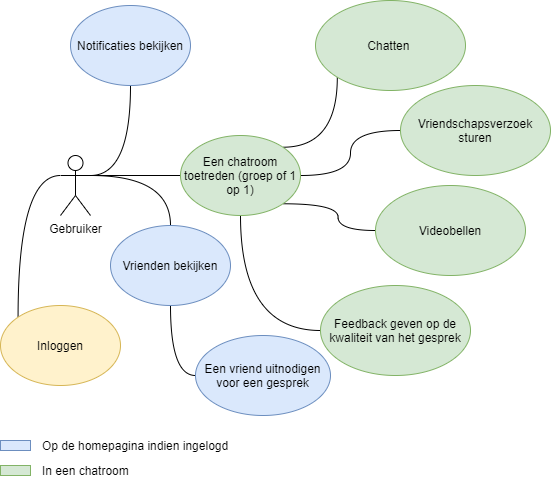

The diagram above was exported from draw.io. Its source (the exported page's mxGraphModel, read from the mxfile embedded in the PNG):
<mxGraphModel dx="1483" dy="781" grid="1" gridSize="10" guides="1" tooltips="1" connect="1" arrows="1" fold="1" page="1" pageScale="1" pageWidth="850" pageHeight="1100" math="0" shadow="0">
  <root>
    <mxCell id="0" />
    <mxCell id="1" parent="0" />
    <mxCell id="scNLiY2tEJv4tR6PYOHO-5" style="edgeStyle=orthogonalEdgeStyle;rounded=0;orthogonalLoop=1;jettySize=auto;html=1;exitX=1;exitY=0.3333333333333333;exitDx=0;exitDy=0;exitPerimeter=0;entryX=0;entryY=0.5;entryDx=0;entryDy=0;endArrow=none;endFill=0;" edge="1" parent="1" source="scNLiY2tEJv4tR6PYOHO-1" target="scNLiY2tEJv4tR6PYOHO-4">
      <mxGeometry relative="1" as="geometry" />
    </mxCell>
    <mxCell id="scNLiY2tEJv4tR6PYOHO-12" style="edgeStyle=orthogonalEdgeStyle;curved=1;rounded=0;orthogonalLoop=1;jettySize=auto;html=1;exitX=1;exitY=0.3333333333333333;exitDx=0;exitDy=0;exitPerimeter=0;entryX=0.5;entryY=1;entryDx=0;entryDy=0;endArrow=none;endFill=0;" edge="1" parent="1" source="scNLiY2tEJv4tR6PYOHO-1" target="scNLiY2tEJv4tR6PYOHO-11">
      <mxGeometry relative="1" as="geometry" />
    </mxCell>
    <mxCell id="scNLiY2tEJv4tR6PYOHO-19" style="edgeStyle=orthogonalEdgeStyle;curved=1;rounded=0;orthogonalLoop=1;jettySize=auto;html=1;exitX=1;exitY=0.3333333333333333;exitDx=0;exitDy=0;exitPerimeter=0;entryX=0.5;entryY=0;entryDx=0;entryDy=0;endArrow=none;endFill=0;" edge="1" parent="1" source="scNLiY2tEJv4tR6PYOHO-1" target="scNLiY2tEJv4tR6PYOHO-17">
      <mxGeometry relative="1" as="geometry" />
    </mxCell>
    <mxCell id="scNLiY2tEJv4tR6PYOHO-23" style="edgeStyle=orthogonalEdgeStyle;curved=1;rounded=0;orthogonalLoop=1;jettySize=auto;html=1;exitX=0;exitY=0.3333333333333333;exitDx=0;exitDy=0;exitPerimeter=0;entryX=0;entryY=0;entryDx=0;entryDy=0;endArrow=none;endFill=0;" edge="1" parent="1" source="scNLiY2tEJv4tR6PYOHO-1" target="scNLiY2tEJv4tR6PYOHO-22">
      <mxGeometry relative="1" as="geometry" />
    </mxCell>
    <mxCell id="scNLiY2tEJv4tR6PYOHO-1" value="Gebruiker&lt;br&gt;" style="shape=umlActor;verticalLabelPosition=bottom;verticalAlign=top;html=1;outlineConnect=0;" vertex="1" parent="1">
      <mxGeometry x="170" y="240" width="30" height="60" as="geometry" />
    </mxCell>
    <mxCell id="scNLiY2tEJv4tR6PYOHO-7" style="edgeStyle=orthogonalEdgeStyle;rounded=0;orthogonalLoop=1;jettySize=auto;html=1;exitX=1;exitY=0;exitDx=0;exitDy=0;entryX=0;entryY=1;entryDx=0;entryDy=0;endArrow=none;endFill=0;curved=1;" edge="1" parent="1" source="scNLiY2tEJv4tR6PYOHO-4" target="scNLiY2tEJv4tR6PYOHO-6">
      <mxGeometry relative="1" as="geometry" />
    </mxCell>
    <mxCell id="scNLiY2tEJv4tR6PYOHO-10" style="edgeStyle=orthogonalEdgeStyle;curved=1;rounded=0;orthogonalLoop=1;jettySize=auto;html=1;exitX=1;exitY=1;exitDx=0;exitDy=0;entryX=0;entryY=0.5;entryDx=0;entryDy=0;endArrow=none;endFill=0;" edge="1" parent="1" source="scNLiY2tEJv4tR6PYOHO-4" target="scNLiY2tEJv4tR6PYOHO-8">
      <mxGeometry relative="1" as="geometry" />
    </mxCell>
    <mxCell id="scNLiY2tEJv4tR6PYOHO-14" style="edgeStyle=orthogonalEdgeStyle;curved=1;rounded=0;orthogonalLoop=1;jettySize=auto;html=1;exitX=1;exitY=0.5;exitDx=0;exitDy=0;entryX=0;entryY=0.5;entryDx=0;entryDy=0;endArrow=none;endFill=0;" edge="1" parent="1" source="scNLiY2tEJv4tR6PYOHO-4" target="scNLiY2tEJv4tR6PYOHO-13">
      <mxGeometry relative="1" as="geometry" />
    </mxCell>
    <mxCell id="scNLiY2tEJv4tR6PYOHO-16" style="edgeStyle=orthogonalEdgeStyle;curved=1;rounded=0;orthogonalLoop=1;jettySize=auto;html=1;exitX=0.5;exitY=1;exitDx=0;exitDy=0;entryX=0;entryY=0.5;entryDx=0;entryDy=0;endArrow=none;endFill=0;" edge="1" parent="1" source="scNLiY2tEJv4tR6PYOHO-4" target="scNLiY2tEJv4tR6PYOHO-15">
      <mxGeometry relative="1" as="geometry" />
    </mxCell>
    <mxCell id="scNLiY2tEJv4tR6PYOHO-4" value="Een chatroom toetreden (groep of 1 op 1)" style="ellipse;whiteSpace=wrap;html=1;fillColor=#d5e8d4;strokeColor=#82b366;" vertex="1" parent="1">
      <mxGeometry x="290" y="220" width="120" height="80" as="geometry" />
    </mxCell>
    <mxCell id="scNLiY2tEJv4tR6PYOHO-6" value="Chatten&amp;nbsp;" style="ellipse;whiteSpace=wrap;html=1;fillColor=#d5e8d4;strokeColor=#82b366;" vertex="1" parent="1">
      <mxGeometry x="425" y="85" width="150" height="90" as="geometry" />
    </mxCell>
    <mxCell id="scNLiY2tEJv4tR6PYOHO-8" value="Videobellen" style="ellipse;whiteSpace=wrap;html=1;fillColor=#d5e8d4;strokeColor=#82b366;" vertex="1" parent="1">
      <mxGeometry x="485" y="270" width="150" height="90" as="geometry" />
    </mxCell>
    <mxCell id="scNLiY2tEJv4tR6PYOHO-11" value="Notificaties bekijken" style="ellipse;whiteSpace=wrap;html=1;fillColor=#dae8fc;strokeColor=#6c8ebf;" vertex="1" parent="1">
      <mxGeometry x="180" y="90" width="120" height="80" as="geometry" />
    </mxCell>
    <mxCell id="scNLiY2tEJv4tR6PYOHO-13" value="Vriendschapsverzoek sturen" style="ellipse;whiteSpace=wrap;html=1;fillColor=#d5e8d4;strokeColor=#82b366;" vertex="1" parent="1">
      <mxGeometry x="510" y="170" width="150" height="90" as="geometry" />
    </mxCell>
    <mxCell id="scNLiY2tEJv4tR6PYOHO-15" value="Feedback geven op de kwaliteit van het gesprek" style="ellipse;whiteSpace=wrap;html=1;fillColor=#d5e8d4;strokeColor=#82b366;" vertex="1" parent="1">
      <mxGeometry x="430" y="370" width="150" height="90" as="geometry" />
    </mxCell>
    <mxCell id="scNLiY2tEJv4tR6PYOHO-21" style="edgeStyle=orthogonalEdgeStyle;curved=1;rounded=0;orthogonalLoop=1;jettySize=auto;html=1;exitX=0.5;exitY=1;exitDx=0;exitDy=0;entryX=0;entryY=0.5;entryDx=0;entryDy=0;endArrow=none;endFill=0;" edge="1" parent="1" source="scNLiY2tEJv4tR6PYOHO-17" target="scNLiY2tEJv4tR6PYOHO-20">
      <mxGeometry relative="1" as="geometry" />
    </mxCell>
    <mxCell id="scNLiY2tEJv4tR6PYOHO-17" value="Vrienden bekijken" style="ellipse;whiteSpace=wrap;html=1;fillColor=#dae8fc;strokeColor=#6c8ebf;" vertex="1" parent="1">
      <mxGeometry x="220" y="310" width="120" height="80" as="geometry" />
    </mxCell>
    <mxCell id="scNLiY2tEJv4tR6PYOHO-20" value="Een vriend uitnodigen voor een gesprek" style="ellipse;whiteSpace=wrap;html=1;fillColor=#dae8fc;strokeColor=#6c8ebf;" vertex="1" parent="1">
      <mxGeometry x="305" y="420" width="135" height="80" as="geometry" />
    </mxCell>
    <mxCell id="scNLiY2tEJv4tR6PYOHO-22" value="Inloggen" style="ellipse;whiteSpace=wrap;html=1;fillColor=#fff2cc;strokeColor=#d6b656;" vertex="1" parent="1">
      <mxGeometry x="110" y="390" width="120" height="80" as="geometry" />
    </mxCell>
    <mxCell id="scNLiY2tEJv4tR6PYOHO-24" value="" style="rounded=0;whiteSpace=wrap;html=1;fillColor=#dae8fc;strokeColor=#6c8ebf;" vertex="1" parent="1">
      <mxGeometry x="110" y="525" width="30" height="10" as="geometry" />
    </mxCell>
    <mxCell id="scNLiY2tEJv4tR6PYOHO-26" value="" style="rounded=0;whiteSpace=wrap;html=1;fillColor=#d5e8d4;strokeColor=#82b366;" vertex="1" parent="1">
      <mxGeometry x="110" y="550" width="30" height="10" as="geometry" />
    </mxCell>
    <mxCell id="scNLiY2tEJv4tR6PYOHO-27" value="Op de homepagina indien ingelogd" style="text;html=1;strokeColor=none;fillColor=none;align=left;verticalAlign=middle;whiteSpace=wrap;rounded=0;" vertex="1" parent="1">
      <mxGeometry x="150" y="520" width="255" height="20" as="geometry" />
    </mxCell>
    <mxCell id="scNLiY2tEJv4tR6PYOHO-28" value="In een chatroom" style="text;html=1;strokeColor=none;fillColor=none;align=left;verticalAlign=middle;whiteSpace=wrap;rounded=0;" vertex="1" parent="1">
      <mxGeometry x="150" y="545" width="190" height="20" as="geometry" />
    </mxCell>
  </root>
</mxGraphModel>